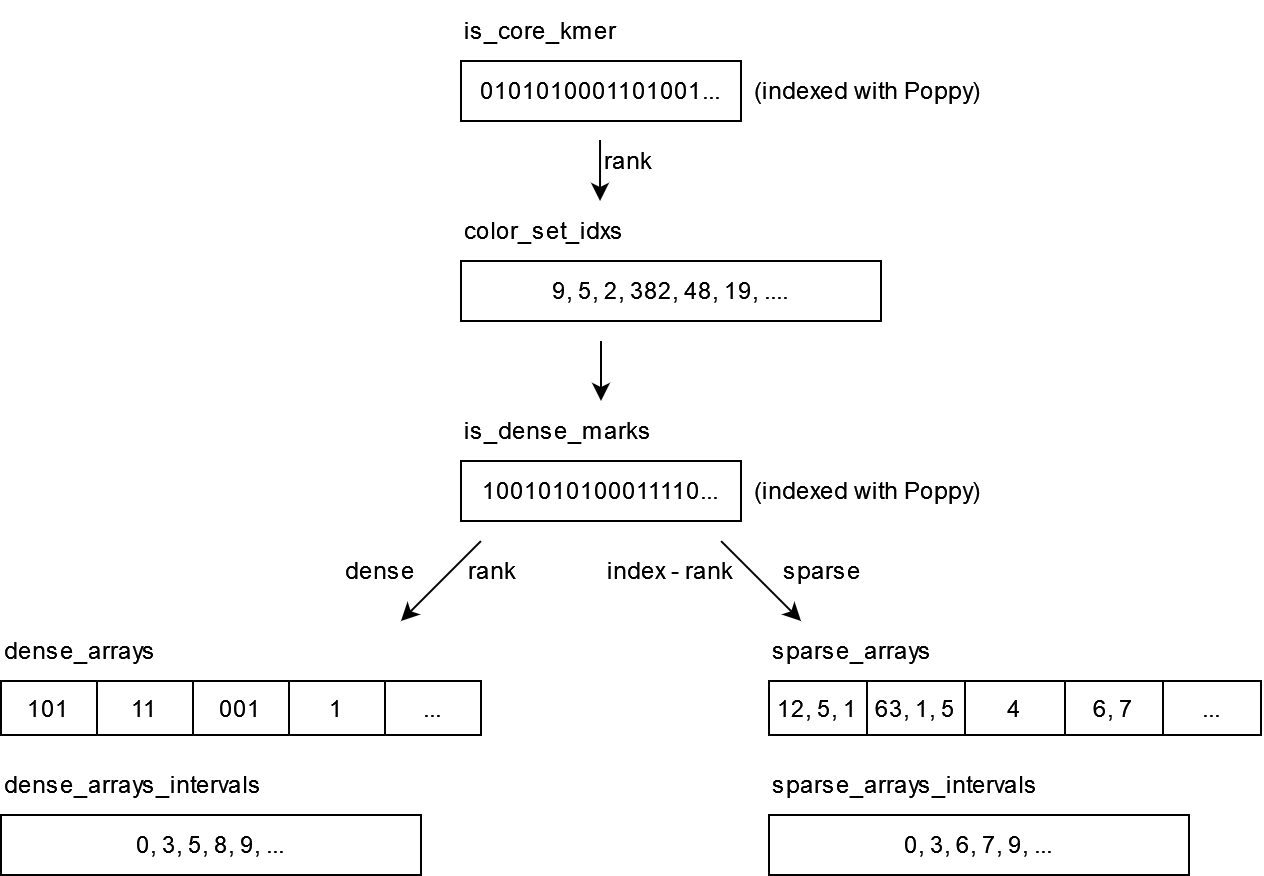

The diagram above was exported from draw.io. Its source (the exported page's mxGraphModel, read from the mxfile embedded in the PNG):
<mxGraphModel dx="303" dy="612" grid="1" gridSize="10" guides="1" tooltips="1" connect="1" arrows="1" fold="1" page="1" pageScale="1" pageWidth="827" pageHeight="1169" math="0" shadow="0">
  <root>
    <mxCell id="0" />
    <mxCell id="1" parent="0" />
    <mxCell id="VpgitpHXFsQV43CZQsI4-1" value="1001010100011110..." style="rounded=0;whiteSpace=wrap;html=1;fontSize=12;" vertex="1" parent="1">
      <mxGeometry x="1290" y="580" width="140" height="30" as="geometry" />
    </mxCell>
    <mxCell id="VpgitpHXFsQV43CZQsI4-2" value="is_dense_marks" style="text;html=1;strokeColor=none;fillColor=none;align=left;verticalAlign=middle;whiteSpace=wrap;rounded=0;fontSize=12;" vertex="1" parent="1">
      <mxGeometry x="1290" y="550" width="60" height="30" as="geometry" />
    </mxCell>
    <mxCell id="VpgitpHXFsQV43CZQsI4-3" value="0101010001101001..." style="rounded=0;whiteSpace=wrap;html=1;fontSize=12;" vertex="1" parent="1">
      <mxGeometry x="1290" y="380" width="140" height="30" as="geometry" />
    </mxCell>
    <mxCell id="VpgitpHXFsQV43CZQsI4-4" value="is_core_kmer" style="text;html=1;strokeColor=none;fillColor=none;align=left;verticalAlign=middle;whiteSpace=wrap;rounded=0;fontSize=12;" vertex="1" parent="1">
      <mxGeometry x="1290" y="350" width="60" height="30" as="geometry" />
    </mxCell>
    <mxCell id="VpgitpHXFsQV43CZQsI4-5" value="(indexed with Poppy)" style="text;html=1;strokeColor=none;fillColor=none;align=left;verticalAlign=middle;whiteSpace=wrap;rounded=0;fontSize=12;" vertex="1" parent="1">
      <mxGeometry x="1435" y="380" width="140" height="30" as="geometry" />
    </mxCell>
    <mxCell id="VpgitpHXFsQV43CZQsI4-6" value="(indexed with Poppy)" style="text;html=1;strokeColor=none;fillColor=none;align=left;verticalAlign=middle;whiteSpace=wrap;rounded=0;fontSize=12;" vertex="1" parent="1">
      <mxGeometry x="1435" y="580" width="140" height="30" as="geometry" />
    </mxCell>
    <mxCell id="VpgitpHXFsQV43CZQsI4-7" value="" style="shape=table;startSize=0;container=1;collapsible=0;childLayout=tableLayout;fontSize=12;" vertex="1" parent="1">
      <mxGeometry x="1444" y="690" width="246" height="27" as="geometry" />
    </mxCell>
    <mxCell id="VpgitpHXFsQV43CZQsI4-8" value="" style="shape=tableRow;horizontal=0;startSize=0;swimlaneHead=0;swimlaneBody=0;strokeColor=inherit;top=0;left=0;bottom=0;right=0;collapsible=0;dropTarget=0;fillColor=none;points=[[0,0.5],[1,0.5]];portConstraint=eastwest;fontSize=12;" vertex="1" parent="VpgitpHXFsQV43CZQsI4-7">
      <mxGeometry width="246" height="27" as="geometry" />
    </mxCell>
    <mxCell id="VpgitpHXFsQV43CZQsI4-9" value="12, 5, 1" style="shape=partialRectangle;html=1;whiteSpace=wrap;connectable=0;strokeColor=inherit;overflow=hidden;fillColor=none;top=0;left=0;bottom=0;right=0;pointerEvents=1;fontSize=12;" vertex="1" parent="VpgitpHXFsQV43CZQsI4-8">
      <mxGeometry width="49" height="27" as="geometry">
        <mxRectangle width="49" height="27" as="alternateBounds" />
      </mxGeometry>
    </mxCell>
    <mxCell id="VpgitpHXFsQV43CZQsI4-10" value="63, 1, 5" style="shape=partialRectangle;html=1;whiteSpace=wrap;connectable=0;strokeColor=inherit;overflow=hidden;fillColor=none;top=0;left=0;bottom=0;right=0;pointerEvents=1;fontSize=12;" vertex="1" parent="VpgitpHXFsQV43CZQsI4-8">
      <mxGeometry x="49" width="49" height="27" as="geometry">
        <mxRectangle width="49" height="27" as="alternateBounds" />
      </mxGeometry>
    </mxCell>
    <mxCell id="VpgitpHXFsQV43CZQsI4-11" value="4" style="shape=partialRectangle;html=1;whiteSpace=wrap;connectable=0;strokeColor=inherit;overflow=hidden;fillColor=none;top=0;left=0;bottom=0;right=0;pointerEvents=1;fontSize=12;" vertex="1" parent="VpgitpHXFsQV43CZQsI4-8">
      <mxGeometry x="98" width="50" height="27" as="geometry">
        <mxRectangle width="50" height="27" as="alternateBounds" />
      </mxGeometry>
    </mxCell>
    <mxCell id="VpgitpHXFsQV43CZQsI4-12" value="6, 7" style="shape=partialRectangle;html=1;whiteSpace=wrap;connectable=0;strokeColor=inherit;overflow=hidden;fillColor=none;top=0;left=0;bottom=0;right=0;pointerEvents=1;fontSize=12;" vertex="1" parent="VpgitpHXFsQV43CZQsI4-8">
      <mxGeometry x="148" width="49" height="27" as="geometry">
        <mxRectangle width="49" height="27" as="alternateBounds" />
      </mxGeometry>
    </mxCell>
    <mxCell id="VpgitpHXFsQV43CZQsI4-13" value="..." style="shape=partialRectangle;html=1;whiteSpace=wrap;connectable=0;strokeColor=inherit;overflow=hidden;fillColor=none;top=0;left=0;bottom=0;right=0;pointerEvents=1;fontSize=12;" vertex="1" parent="VpgitpHXFsQV43CZQsI4-8">
      <mxGeometry x="197" width="49" height="27" as="geometry">
        <mxRectangle width="49" height="27" as="alternateBounds" />
      </mxGeometry>
    </mxCell>
    <mxCell id="VpgitpHXFsQV43CZQsI4-14" value="9, 5, 2, 382, 48, 19, ...." style="rounded=0;whiteSpace=wrap;html=1;align=center;fontSize=12;" vertex="1" parent="1">
      <mxGeometry x="1290" y="480" width="210" height="30" as="geometry" />
    </mxCell>
    <mxCell id="VpgitpHXFsQV43CZQsI4-15" value="color_set_idxs" style="text;html=1;strokeColor=none;fillColor=none;align=left;verticalAlign=middle;whiteSpace=wrap;rounded=0;fontSize=12;" vertex="1" parent="1">
      <mxGeometry x="1290" y="450" width="60" height="30" as="geometry" />
    </mxCell>
    <mxCell id="VpgitpHXFsQV43CZQsI4-16" value="" style="shape=table;startSize=0;container=1;collapsible=0;childLayout=tableLayout;fontSize=12;" vertex="1" parent="1">
      <mxGeometry x="1060" y="690" width="240" height="27" as="geometry" />
    </mxCell>
    <mxCell id="VpgitpHXFsQV43CZQsI4-17" value="" style="shape=tableRow;horizontal=0;startSize=0;swimlaneHead=0;swimlaneBody=0;strokeColor=inherit;top=0;left=0;bottom=0;right=0;collapsible=0;dropTarget=0;fillColor=none;points=[[0,0.5],[1,0.5]];portConstraint=eastwest;fontSize=12;" vertex="1" parent="VpgitpHXFsQV43CZQsI4-16">
      <mxGeometry width="240" height="27" as="geometry" />
    </mxCell>
    <mxCell id="VpgitpHXFsQV43CZQsI4-18" value="101" style="shape=partialRectangle;html=1;whiteSpace=wrap;connectable=0;strokeColor=inherit;overflow=hidden;fillColor=none;top=0;left=0;bottom=0;right=0;pointerEvents=1;fontSize=12;" vertex="1" parent="VpgitpHXFsQV43CZQsI4-17">
      <mxGeometry width="48" height="27" as="geometry">
        <mxRectangle width="48" height="27" as="alternateBounds" />
      </mxGeometry>
    </mxCell>
    <mxCell id="VpgitpHXFsQV43CZQsI4-19" value="11" style="shape=partialRectangle;html=1;whiteSpace=wrap;connectable=0;strokeColor=inherit;overflow=hidden;fillColor=none;top=0;left=0;bottom=0;right=0;pointerEvents=1;fontSize=12;" vertex="1" parent="VpgitpHXFsQV43CZQsI4-17">
      <mxGeometry x="48" width="48" height="27" as="geometry">
        <mxRectangle width="48" height="27" as="alternateBounds" />
      </mxGeometry>
    </mxCell>
    <mxCell id="VpgitpHXFsQV43CZQsI4-20" value="001" style="shape=partialRectangle;html=1;whiteSpace=wrap;connectable=0;strokeColor=inherit;overflow=hidden;fillColor=none;top=0;left=0;bottom=0;right=0;pointerEvents=1;fontSize=12;" vertex="1" parent="VpgitpHXFsQV43CZQsI4-17">
      <mxGeometry x="96" width="48" height="27" as="geometry">
        <mxRectangle width="48" height="27" as="alternateBounds" />
      </mxGeometry>
    </mxCell>
    <mxCell id="VpgitpHXFsQV43CZQsI4-21" value="1" style="shape=partialRectangle;html=1;whiteSpace=wrap;connectable=0;strokeColor=inherit;overflow=hidden;fillColor=none;top=0;left=0;bottom=0;right=0;pointerEvents=1;fontSize=12;" vertex="1" parent="VpgitpHXFsQV43CZQsI4-17">
      <mxGeometry x="144" width="48" height="27" as="geometry">
        <mxRectangle width="48" height="27" as="alternateBounds" />
      </mxGeometry>
    </mxCell>
    <mxCell id="VpgitpHXFsQV43CZQsI4-22" value="..." style="shape=partialRectangle;html=1;whiteSpace=wrap;connectable=0;strokeColor=inherit;overflow=hidden;fillColor=none;top=0;left=0;bottom=0;right=0;pointerEvents=1;fontSize=12;" vertex="1" parent="VpgitpHXFsQV43CZQsI4-17">
      <mxGeometry x="192" width="48" height="27" as="geometry">
        <mxRectangle width="48" height="27" as="alternateBounds" />
      </mxGeometry>
    </mxCell>
    <mxCell id="VpgitpHXFsQV43CZQsI4-23" value="dense_arrays" style="text;html=1;strokeColor=none;fillColor=none;align=left;verticalAlign=middle;whiteSpace=wrap;rounded=0;fontSize=12;" vertex="1" parent="1">
      <mxGeometry x="1060" y="660" width="60" height="30" as="geometry" />
    </mxCell>
    <mxCell id="VpgitpHXFsQV43CZQsI4-24" value="0, 3, 5, 8, 9, ..." style="rounded=0;whiteSpace=wrap;html=1;fontSize=12;" vertex="1" parent="1">
      <mxGeometry x="1060" y="757" width="210" height="30" as="geometry" />
    </mxCell>
    <mxCell id="VpgitpHXFsQV43CZQsI4-25" value="dense_arrays_intervals" style="text;html=1;strokeColor=none;fillColor=none;align=left;verticalAlign=middle;whiteSpace=wrap;rounded=0;fontSize=12;" vertex="1" parent="1">
      <mxGeometry x="1060" y="727" width="60" height="30" as="geometry" />
    </mxCell>
    <mxCell id="VpgitpHXFsQV43CZQsI4-26" value="" style="endArrow=classic;html=1;rounded=0;" edge="1" parent="1">
      <mxGeometry width="50" height="50" relative="1" as="geometry">
        <mxPoint x="1359.52" y="419.52" as="sourcePoint" />
        <mxPoint x="1359.52" y="450" as="targetPoint" />
      </mxGeometry>
    </mxCell>
    <mxCell id="VpgitpHXFsQV43CZQsI4-27" value="rank" style="text;html=1;strokeColor=none;fillColor=none;align=center;verticalAlign=middle;whiteSpace=wrap;rounded=0;" vertex="1" parent="1">
      <mxGeometry x="1344" y="415" width="60" height="30" as="geometry" />
    </mxCell>
    <mxCell id="VpgitpHXFsQV43CZQsI4-28" value="" style="endArrow=classic;html=1;rounded=0;" edge="1" parent="1">
      <mxGeometry width="50" height="50" relative="1" as="geometry">
        <mxPoint x="1360" y="520" as="sourcePoint" />
        <mxPoint x="1360" y="550" as="targetPoint" />
      </mxGeometry>
    </mxCell>
    <mxCell id="VpgitpHXFsQV43CZQsI4-29" value="" style="endArrow=classic;html=1;rounded=0;" edge="1" parent="1">
      <mxGeometry width="50" height="50" relative="1" as="geometry">
        <mxPoint x="1300" y="620" as="sourcePoint" />
        <mxPoint x="1260" y="660" as="targetPoint" />
      </mxGeometry>
    </mxCell>
    <mxCell id="VpgitpHXFsQV43CZQsI4-30" value="dense" style="text;html=1;strokeColor=none;fillColor=none;align=center;verticalAlign=middle;whiteSpace=wrap;rounded=0;" vertex="1" parent="1">
      <mxGeometry x="1220" y="620" width="60" height="30" as="geometry" />
    </mxCell>
    <mxCell id="VpgitpHXFsQV43CZQsI4-31" value="" style="endArrow=classic;html=1;rounded=0;" edge="1" parent="1">
      <mxGeometry width="50" height="50" relative="1" as="geometry">
        <mxPoint x="1420" y="620" as="sourcePoint" />
        <mxPoint x="1460" y="660" as="targetPoint" />
      </mxGeometry>
    </mxCell>
    <mxCell id="VpgitpHXFsQV43CZQsI4-32" value="rank" style="text;html=1;strokeColor=none;fillColor=none;align=center;verticalAlign=middle;whiteSpace=wrap;rounded=0;" vertex="1" parent="1">
      <mxGeometry x="1276" y="620" width="60" height="30" as="geometry" />
    </mxCell>
    <mxCell id="VpgitpHXFsQV43CZQsI4-33" value="index - rank" style="text;html=1;strokeColor=none;fillColor=none;align=center;verticalAlign=middle;whiteSpace=wrap;rounded=0;" vertex="1" parent="1">
      <mxGeometry x="1355" y="620" width="80" height="30" as="geometry" />
    </mxCell>
    <mxCell id="VpgitpHXFsQV43CZQsI4-34" value="sparse" style="text;html=1;strokeColor=none;fillColor=none;align=center;verticalAlign=middle;whiteSpace=wrap;rounded=0;" vertex="1" parent="1">
      <mxGeometry x="1441" y="620" width="60" height="30" as="geometry" />
    </mxCell>
    <mxCell id="VpgitpHXFsQV43CZQsI4-35" value="sparse_arrays" style="text;html=1;strokeColor=none;fillColor=none;align=left;verticalAlign=middle;whiteSpace=wrap;rounded=0;fontSize=12;" vertex="1" parent="1">
      <mxGeometry x="1444" y="660" width="60" height="30" as="geometry" />
    </mxCell>
    <mxCell id="VpgitpHXFsQV43CZQsI4-36" value="0, 3, 6, 7, 9, ..." style="rounded=0;whiteSpace=wrap;html=1;fontSize=12;" vertex="1" parent="1">
      <mxGeometry x="1444" y="757" width="210" height="30" as="geometry" />
    </mxCell>
    <mxCell id="VpgitpHXFsQV43CZQsI4-37" value="sparse_arrays_intervals" style="text;html=1;strokeColor=none;fillColor=none;align=left;verticalAlign=middle;whiteSpace=wrap;rounded=0;fontSize=12;" vertex="1" parent="1">
      <mxGeometry x="1444" y="727" width="60" height="30" as="geometry" />
    </mxCell>
  </root>
</mxGraphModel>